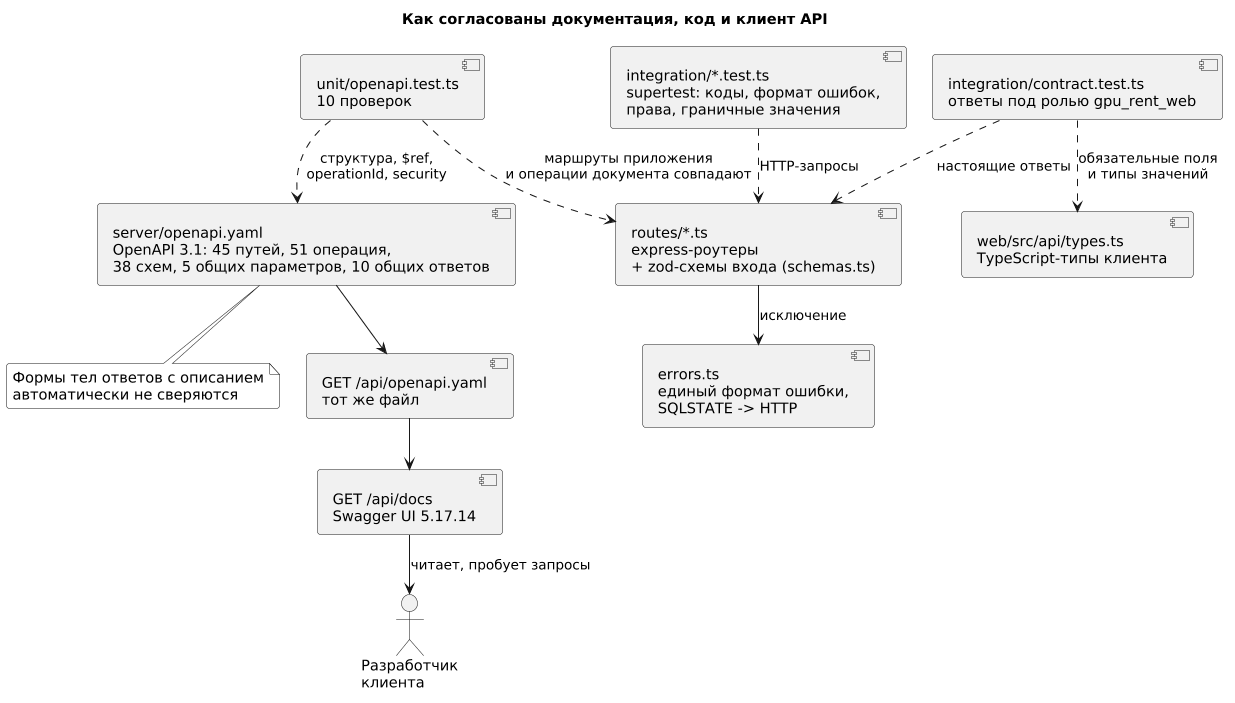

The diagram above was rendered by PlantUML. Its source (embedded in the PNG):
@startuml
skinparam monochrome true
skinparam shadowing false
skinparam defaultFontSize 14
skinparam roundcorner 6
skinparam ArrowFontSize 13
skinparam nodesep 25
skinparam ranksep 40
skinparam componentStyle uml2
skinparam dpi 100

title Как согласованы документация, код и клиент API

component "server/openapi.yaml\nOpenAPI 3.1: 45 путей, 51 операция,\n38 схем, 5 общих параметров, 10 общих ответов" as SPEC
component "routes/*.ts\nexpress-роутеры\n+ zod-схемы входа (schemas.ts)" as CODE
component "errors.ts\nединый формат ошибки,\nSQLSTATE -> HTTP" as ERR
component "web/src/api/types.ts\nTypeScript-типы клиента" as TYPES

component "GET /api/openapi.yaml\nтот же файл" as SERVE
component "GET /api/docs\nSwagger UI 5.17.14" as UI
actor "Разработчик\nклиента" as DEV

component "unit/openapi.test.ts\n10 проверок" as T1
component "integration/contract.test.ts\nответы под ролью gpu_rent_web" as T2
component "integration/*.test.ts\nsupertest: коды, формат ошибок,\nправа, граничные значения" as T3

SPEC --> SERVE
SERVE --> UI
UI --> DEV : читает, пробует запросы
CODE --> ERR : исключение

T1 ..> SPEC : структура, $ref,\noperationId, security
T1 ..> CODE : маршруты приложения\nи операции документа совпадают
T2 ..> TYPES : обязательные поля\nи типы значений
T2 ..> CODE : настоящие ответы
T3 ..> CODE : HTTP-запросы
note bottom of SPEC
  Формы тел ответов с описанием
  автоматически не сверяются
end note
@enduml